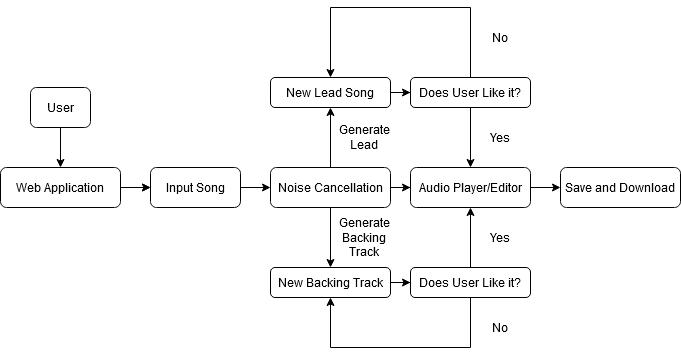

The diagram above was exported from draw.io. Its source (the exported page's mxGraphModel, read from the mxfile embedded in the PNG):
<mxGraphModel dx="1038" dy="575" grid="1" gridSize="10" guides="1" tooltips="1" connect="1" arrows="1" fold="1" page="1" pageScale="1" pageWidth="827" pageHeight="1169" math="0" shadow="0">
  <root>
    <mxCell id="WIyWlLk6GJQsqaUBKTNV-0" />
    <mxCell id="WIyWlLk6GJQsqaUBKTNV-1" parent="WIyWlLk6GJQsqaUBKTNV-0" />
    <mxCell id="WIyWlLk6GJQsqaUBKTNV-3" value="User" style="rounded=1;whiteSpace=wrap;html=1;fontSize=12;glass=0;strokeWidth=1;shadow=0;" parent="WIyWlLk6GJQsqaUBKTNV-1" vertex="1">
      <mxGeometry x="60" y="180" width="60" height="40" as="geometry" />
    </mxCell>
    <mxCell id="QEB2N8PAW5gciV0dK0s5-11" value="" style="edgeStyle=orthogonalEdgeStyle;rounded=0;orthogonalLoop=1;jettySize=auto;html=1;" edge="1" parent="WIyWlLk6GJQsqaUBKTNV-1" source="QEB2N8PAW5gciV0dK0s5-0" target="QEB2N8PAW5gciV0dK0s5-3">
      <mxGeometry relative="1" as="geometry">
        <Array as="points">
          <mxPoint x="150" y="280" />
          <mxPoint x="150" y="280" />
        </Array>
      </mxGeometry>
    </mxCell>
    <mxCell id="QEB2N8PAW5gciV0dK0s5-0" value="Web Application" style="rounded=1;whiteSpace=wrap;html=1;" vertex="1" parent="WIyWlLk6GJQsqaUBKTNV-1">
      <mxGeometry x="30" y="260" width="120" height="40" as="geometry" />
    </mxCell>
    <mxCell id="QEB2N8PAW5gciV0dK0s5-2" value="" style="endArrow=classic;html=1;" edge="1" parent="WIyWlLk6GJQsqaUBKTNV-1">
      <mxGeometry width="50" height="50" relative="1" as="geometry">
        <mxPoint x="220" y="280" as="sourcePoint" />
        <mxPoint x="260" y="280" as="targetPoint" />
      </mxGeometry>
    </mxCell>
    <mxCell id="QEB2N8PAW5gciV0dK0s5-3" value="Input Song" style="rounded=1;whiteSpace=wrap;html=1;" vertex="1" parent="WIyWlLk6GJQsqaUBKTNV-1">
      <mxGeometry x="180" y="260" width="90" height="40" as="geometry" />
    </mxCell>
    <mxCell id="QEB2N8PAW5gciV0dK0s5-4" value="" style="endArrow=classic;html=1;exitX=1;exitY=0.5;exitDx=0;exitDy=0;" edge="1" parent="WIyWlLk6GJQsqaUBKTNV-1" source="QEB2N8PAW5gciV0dK0s5-3">
      <mxGeometry width="50" height="50" relative="1" as="geometry">
        <mxPoint x="390" y="280" as="sourcePoint" />
        <mxPoint x="300" y="280" as="targetPoint" />
      </mxGeometry>
    </mxCell>
    <mxCell id="QEB2N8PAW5gciV0dK0s5-9" value="" style="endArrow=classic;html=1;entryX=0;entryY=0.5;entryDx=0;entryDy=0;" edge="1" parent="WIyWlLk6GJQsqaUBKTNV-1" target="QEB2N8PAW5gciV0dK0s5-3">
      <mxGeometry width="50" height="50" relative="1" as="geometry">
        <mxPoint x="160" y="280" as="sourcePoint" />
        <mxPoint x="210" y="230" as="targetPoint" />
      </mxGeometry>
    </mxCell>
    <mxCell id="QEB2N8PAW5gciV0dK0s5-10" value="" style="endArrow=classic;html=1;" edge="1" parent="WIyWlLk6GJQsqaUBKTNV-1" source="WIyWlLk6GJQsqaUBKTNV-3">
      <mxGeometry width="50" height="50" relative="1" as="geometry">
        <mxPoint x="90" y="270" as="sourcePoint" />
        <mxPoint x="90" y="260" as="targetPoint" />
      </mxGeometry>
    </mxCell>
    <mxCell id="QEB2N8PAW5gciV0dK0s5-27" value="" style="edgeStyle=orthogonalEdgeStyle;rounded=0;orthogonalLoop=1;jettySize=auto;html=1;" edge="1" parent="WIyWlLk6GJQsqaUBKTNV-1" source="QEB2N8PAW5gciV0dK0s5-12" target="QEB2N8PAW5gciV0dK0s5-26">
      <mxGeometry relative="1" as="geometry" />
    </mxCell>
    <mxCell id="QEB2N8PAW5gciV0dK0s5-42" value="" style="edgeStyle=orthogonalEdgeStyle;rounded=0;orthogonalLoop=1;jettySize=auto;html=1;" edge="1" parent="WIyWlLk6GJQsqaUBKTNV-1" source="QEB2N8PAW5gciV0dK0s5-12" target="QEB2N8PAW5gciV0dK0s5-41">
      <mxGeometry relative="1" as="geometry" />
    </mxCell>
    <mxCell id="QEB2N8PAW5gciV0dK0s5-12" value="&lt;div&gt;Noise Cancellation&lt;/div&gt;" style="rounded=1;whiteSpace=wrap;html=1;" vertex="1" parent="WIyWlLk6GJQsqaUBKTNV-1">
      <mxGeometry x="300" y="260" width="120" height="40" as="geometry" />
    </mxCell>
    <mxCell id="QEB2N8PAW5gciV0dK0s5-44" value="" style="edgeStyle=orthogonalEdgeStyle;rounded=0;orthogonalLoop=1;jettySize=auto;html=1;" edge="1" parent="WIyWlLk6GJQsqaUBKTNV-1" source="QEB2N8PAW5gciV0dK0s5-41" target="QEB2N8PAW5gciV0dK0s5-43">
      <mxGeometry relative="1" as="geometry" />
    </mxCell>
    <mxCell id="QEB2N8PAW5gciV0dK0s5-41" value="New Backing Track" style="rounded=1;whiteSpace=wrap;html=1;" vertex="1" parent="WIyWlLk6GJQsqaUBKTNV-1">
      <mxGeometry x="300" y="360" width="120" height="30" as="geometry" />
    </mxCell>
    <mxCell id="QEB2N8PAW5gciV0dK0s5-45" value="" style="edgeStyle=orthogonalEdgeStyle;rounded=0;orthogonalLoop=1;jettySize=auto;html=1;" edge="1" parent="WIyWlLk6GJQsqaUBKTNV-1" source="QEB2N8PAW5gciV0dK0s5-43" target="QEB2N8PAW5gciV0dK0s5-26">
      <mxGeometry relative="1" as="geometry" />
    </mxCell>
    <mxCell id="QEB2N8PAW5gciV0dK0s5-43" value="Does User Like it?" style="rounded=1;whiteSpace=wrap;html=1;" vertex="1" parent="WIyWlLk6GJQsqaUBKTNV-1">
      <mxGeometry x="440" y="360" width="120" height="30" as="geometry" />
    </mxCell>
    <mxCell id="QEB2N8PAW5gciV0dK0s5-53" value="" style="edgeStyle=orthogonalEdgeStyle;rounded=0;orthogonalLoop=1;jettySize=auto;html=1;" edge="1" parent="WIyWlLk6GJQsqaUBKTNV-1" source="QEB2N8PAW5gciV0dK0s5-26" target="QEB2N8PAW5gciV0dK0s5-52">
      <mxGeometry relative="1" as="geometry" />
    </mxCell>
    <mxCell id="QEB2N8PAW5gciV0dK0s5-26" value="Audio Player/Editor" style="rounded=1;whiteSpace=wrap;html=1;" vertex="1" parent="WIyWlLk6GJQsqaUBKTNV-1">
      <mxGeometry x="440" y="260" width="120" height="40" as="geometry" />
    </mxCell>
    <mxCell id="QEB2N8PAW5gciV0dK0s5-52" value="Save and Download" style="rounded=1;whiteSpace=wrap;html=1;" vertex="1" parent="WIyWlLk6GJQsqaUBKTNV-1">
      <mxGeometry x="590" y="260" width="120" height="40" as="geometry" />
    </mxCell>
    <mxCell id="QEB2N8PAW5gciV0dK0s5-28" value="" style="endArrow=classic;html=1;" edge="1" parent="WIyWlLk6GJQsqaUBKTNV-1">
      <mxGeometry width="50" height="50" relative="1" as="geometry">
        <mxPoint x="360" y="260" as="sourcePoint" />
        <mxPoint x="360" y="200" as="targetPoint" />
      </mxGeometry>
    </mxCell>
    <mxCell id="QEB2N8PAW5gciV0dK0s5-31" value="" style="edgeStyle=orthogonalEdgeStyle;rounded=0;orthogonalLoop=1;jettySize=auto;html=1;" edge="1" parent="WIyWlLk6GJQsqaUBKTNV-1" source="QEB2N8PAW5gciV0dK0s5-29" target="QEB2N8PAW5gciV0dK0s5-30">
      <mxGeometry relative="1" as="geometry" />
    </mxCell>
    <mxCell id="QEB2N8PAW5gciV0dK0s5-29" value="New Lead Song" style="rounded=1;whiteSpace=wrap;html=1;" vertex="1" parent="WIyWlLk6GJQsqaUBKTNV-1">
      <mxGeometry x="300" y="170" width="120" height="30" as="geometry" />
    </mxCell>
    <mxCell id="QEB2N8PAW5gciV0dK0s5-32" value="" style="edgeStyle=orthogonalEdgeStyle;rounded=0;orthogonalLoop=1;jettySize=auto;html=1;" edge="1" parent="WIyWlLk6GJQsqaUBKTNV-1" source="QEB2N8PAW5gciV0dK0s5-30" target="QEB2N8PAW5gciV0dK0s5-26">
      <mxGeometry relative="1" as="geometry" />
    </mxCell>
    <mxCell id="QEB2N8PAW5gciV0dK0s5-30" value="Does User Like it?" style="rounded=1;whiteSpace=wrap;html=1;" vertex="1" parent="WIyWlLk6GJQsqaUBKTNV-1">
      <mxGeometry x="440" y="170" width="120" height="30" as="geometry" />
    </mxCell>
    <mxCell id="QEB2N8PAW5gciV0dK0s5-35" value="" style="endArrow=none;html=1;" edge="1" parent="WIyWlLk6GJQsqaUBKTNV-1">
      <mxGeometry width="50" height="50" relative="1" as="geometry">
        <mxPoint x="500" y="170" as="sourcePoint" />
        <mxPoint x="500" y="100" as="targetPoint" />
      </mxGeometry>
    </mxCell>
    <mxCell id="QEB2N8PAW5gciV0dK0s5-36" value="" style="endArrow=none;html=1;" edge="1" parent="WIyWlLk6GJQsqaUBKTNV-1">
      <mxGeometry width="50" height="50" relative="1" as="geometry">
        <mxPoint x="360" y="100" as="sourcePoint" />
        <mxPoint x="500" y="100" as="targetPoint" />
      </mxGeometry>
    </mxCell>
    <mxCell id="QEB2N8PAW5gciV0dK0s5-37" value="" style="endArrow=classic;html=1;entryX=0.5;entryY=0;entryDx=0;entryDy=0;" edge="1" parent="WIyWlLk6GJQsqaUBKTNV-1" target="QEB2N8PAW5gciV0dK0s5-29">
      <mxGeometry width="50" height="50" relative="1" as="geometry">
        <mxPoint x="360" y="100" as="sourcePoint" />
        <mxPoint x="410" y="50" as="targetPoint" />
      </mxGeometry>
    </mxCell>
    <mxCell id="QEB2N8PAW5gciV0dK0s5-38" value="Yes" style="text;html=1;strokeColor=none;fillColor=none;align=center;verticalAlign=middle;whiteSpace=wrap;rounded=0;" vertex="1" parent="WIyWlLk6GJQsqaUBKTNV-1">
      <mxGeometry x="510" y="220" width="40" height="20" as="geometry" />
    </mxCell>
    <mxCell id="QEB2N8PAW5gciV0dK0s5-39" value="No" style="text;html=1;strokeColor=none;fillColor=none;align=center;verticalAlign=middle;whiteSpace=wrap;rounded=0;" vertex="1" parent="WIyWlLk6GJQsqaUBKTNV-1">
      <mxGeometry x="510" y="120" width="40" height="20" as="geometry" />
    </mxCell>
    <mxCell id="QEB2N8PAW5gciV0dK0s5-40" value="Generate Lead" style="text;html=1;strokeColor=none;fillColor=none;align=center;verticalAlign=middle;whiteSpace=wrap;rounded=0;" vertex="1" parent="WIyWlLk6GJQsqaUBKTNV-1">
      <mxGeometry x="374" y="220" width="40" height="20" as="geometry" />
    </mxCell>
    <mxCell id="QEB2N8PAW5gciV0dK0s5-46" value="" style="endArrow=none;html=1;entryX=0.5;entryY=1;entryDx=0;entryDy=0;" edge="1" parent="WIyWlLk6GJQsqaUBKTNV-1" target="QEB2N8PAW5gciV0dK0s5-43">
      <mxGeometry width="50" height="50" relative="1" as="geometry">
        <mxPoint x="500" y="440" as="sourcePoint" />
        <mxPoint x="550" y="390" as="targetPoint" />
      </mxGeometry>
    </mxCell>
    <mxCell id="QEB2N8PAW5gciV0dK0s5-47" value="" style="endArrow=none;html=1;" edge="1" parent="WIyWlLk6GJQsqaUBKTNV-1">
      <mxGeometry width="50" height="50" relative="1" as="geometry">
        <mxPoint x="360" y="440" as="sourcePoint" />
        <mxPoint x="500" y="440" as="targetPoint" />
      </mxGeometry>
    </mxCell>
    <mxCell id="QEB2N8PAW5gciV0dK0s5-48" value="" style="endArrow=classic;html=1;entryX=0.5;entryY=1;entryDx=0;entryDy=0;" edge="1" parent="WIyWlLk6GJQsqaUBKTNV-1" target="QEB2N8PAW5gciV0dK0s5-41">
      <mxGeometry width="50" height="50" relative="1" as="geometry">
        <mxPoint x="360" y="440" as="sourcePoint" />
        <mxPoint x="410" y="390" as="targetPoint" />
      </mxGeometry>
    </mxCell>
    <mxCell id="QEB2N8PAW5gciV0dK0s5-49" value="&lt;div&gt;Generate Backing Track&lt;/div&gt;" style="text;html=1;strokeColor=none;fillColor=none;align=center;verticalAlign=middle;whiteSpace=wrap;rounded=0;" vertex="1" parent="WIyWlLk6GJQsqaUBKTNV-1">
      <mxGeometry x="374" y="320" width="40" height="20" as="geometry" />
    </mxCell>
    <mxCell id="QEB2N8PAW5gciV0dK0s5-50" value="Yes" style="text;html=1;strokeColor=none;fillColor=none;align=center;verticalAlign=middle;whiteSpace=wrap;rounded=0;" vertex="1" parent="WIyWlLk6GJQsqaUBKTNV-1">
      <mxGeometry x="510" y="320" width="40" height="20" as="geometry" />
    </mxCell>
    <mxCell id="QEB2N8PAW5gciV0dK0s5-51" value="No" style="text;html=1;strokeColor=none;fillColor=none;align=center;verticalAlign=middle;whiteSpace=wrap;rounded=0;" vertex="1" parent="WIyWlLk6GJQsqaUBKTNV-1">
      <mxGeometry x="510" y="410" width="40" height="20" as="geometry" />
    </mxCell>
  </root>
</mxGraphModel>